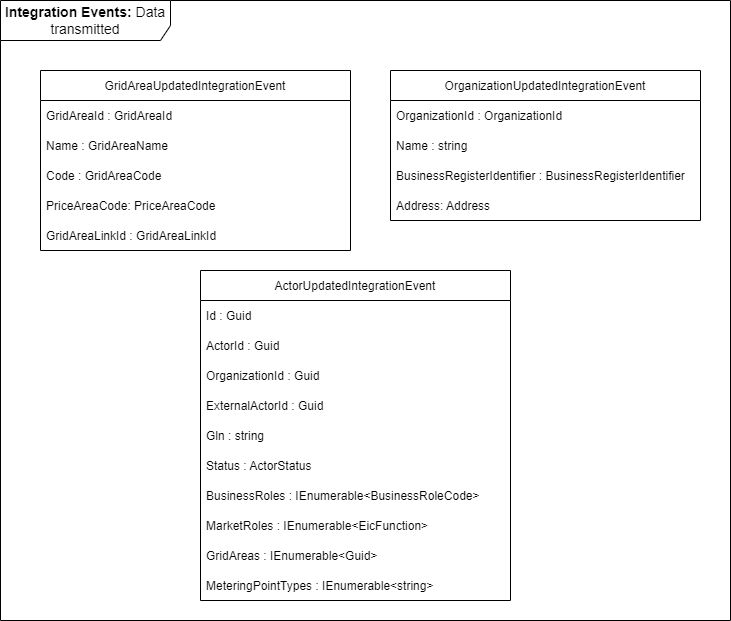

The diagram above was exported from draw.io. Its source (the exported page's mxGraphModel, read from the mxfile embedded in the PNG):
<mxGraphModel dx="2062" dy="1158" grid="1" gridSize="10" guides="1" tooltips="1" connect="1" arrows="1" fold="1" page="1" pageScale="1" pageWidth="827" pageHeight="1169" math="0" shadow="0">
  <root>
    <mxCell id="wYXGQMSHwCxnDrlMr5z7-0" />
    <mxCell id="wYXGQMSHwCxnDrlMr5z7-1" parent="wYXGQMSHwCxnDrlMr5z7-0" />
    <mxCell id="aab_DqjpBysgcowjRAID-0" value="&lt;b&gt;Integration Events:&lt;/b&gt; Data transmitted" style="shape=umlFrame;whiteSpace=wrap;html=1;fontSize=14;width=170;height=40;" vertex="1" parent="wYXGQMSHwCxnDrlMr5z7-1">
      <mxGeometry x="40" y="150" width="730" height="620" as="geometry" />
    </mxCell>
    <mxCell id="L_auNapsmQjdMuqEWJC3-0" value="OrganizationUpdatedIntegrationEvent" style="swimlane;fontStyle=0;childLayout=stackLayout;horizontal=1;startSize=30;horizontalStack=0;resizeParent=1;resizeParentMax=0;resizeLast=0;collapsible=1;marginBottom=0;" vertex="1" parent="wYXGQMSHwCxnDrlMr5z7-1">
      <mxGeometry x="430" y="220" width="310" height="150" as="geometry">
        <mxRectangle x="190" y="210" width="190" height="30" as="alternateBounds" />
      </mxGeometry>
    </mxCell>
    <mxCell id="L_auNapsmQjdMuqEWJC3-1" value="OrganizationId : OrganizationId" style="text;strokeColor=none;fillColor=none;align=left;verticalAlign=middle;spacingLeft=4;spacingRight=4;overflow=hidden;points=[[0,0.5],[1,0.5]];portConstraint=eastwest;rotatable=0;" vertex="1" parent="L_auNapsmQjdMuqEWJC3-0">
      <mxGeometry y="30" width="310" height="30" as="geometry" />
    </mxCell>
    <mxCell id="L_auNapsmQjdMuqEWJC3-2" value="Name : string" style="text;strokeColor=none;fillColor=none;align=left;verticalAlign=middle;spacingLeft=4;spacingRight=4;overflow=hidden;points=[[0,0.5],[1,0.5]];portConstraint=eastwest;rotatable=0;" vertex="1" parent="L_auNapsmQjdMuqEWJC3-0">
      <mxGeometry y="60" width="310" height="30" as="geometry" />
    </mxCell>
    <mxCell id="L_auNapsmQjdMuqEWJC3-3" value="BusinessRegisterIdentifier : BusinessRegisterIdentifier" style="text;strokeColor=none;fillColor=none;align=left;verticalAlign=middle;spacingLeft=4;spacingRight=4;overflow=hidden;points=[[0,0.5],[1,0.5]];portConstraint=eastwest;rotatable=0;" vertex="1" parent="L_auNapsmQjdMuqEWJC3-0">
      <mxGeometry y="90" width="310" height="30" as="geometry" />
    </mxCell>
    <mxCell id="L_auNapsmQjdMuqEWJC3-4" value="Address: Address" style="text;strokeColor=none;fillColor=none;align=left;verticalAlign=middle;spacingLeft=4;spacingRight=4;overflow=hidden;points=[[0,0.5],[1,0.5]];portConstraint=eastwest;rotatable=0;" vertex="1" parent="L_auNapsmQjdMuqEWJC3-0">
      <mxGeometry y="120" width="310" height="30" as="geometry" />
    </mxCell>
    <mxCell id="1-l7f8GCydIA6ckdqeNL-0" value="ActorUpdatedIntegrationEvent" style="swimlane;fontStyle=0;childLayout=stackLayout;horizontal=1;startSize=30;horizontalStack=0;resizeParent=1;resizeParentMax=0;resizeLast=0;collapsible=1;marginBottom=0;" vertex="1" parent="wYXGQMSHwCxnDrlMr5z7-1">
      <mxGeometry x="240" y="420" width="310" height="330" as="geometry">
        <mxRectangle x="200" y="780" width="190" height="30" as="alternateBounds" />
      </mxGeometry>
    </mxCell>
    <mxCell id="1-l7f8GCydIA6ckdqeNL-1" value="Id : Guid" style="text;strokeColor=none;fillColor=none;align=left;verticalAlign=middle;spacingLeft=4;spacingRight=4;overflow=hidden;points=[[0,0.5],[1,0.5]];portConstraint=eastwest;rotatable=0;" vertex="1" parent="1-l7f8GCydIA6ckdqeNL-0">
      <mxGeometry y="30" width="310" height="30" as="geometry" />
    </mxCell>
    <mxCell id="1-l7f8GCydIA6ckdqeNL-2" value="ActorId : Guid" style="text;strokeColor=none;fillColor=none;align=left;verticalAlign=middle;spacingLeft=4;spacingRight=4;overflow=hidden;points=[[0,0.5],[1,0.5]];portConstraint=eastwest;rotatable=0;" vertex="1" parent="1-l7f8GCydIA6ckdqeNL-0">
      <mxGeometry y="60" width="310" height="30" as="geometry" />
    </mxCell>
    <mxCell id="1-l7f8GCydIA6ckdqeNL-3" value="OrganizationId : Guid" style="text;strokeColor=none;fillColor=none;align=left;verticalAlign=middle;spacingLeft=4;spacingRight=4;overflow=hidden;points=[[0,0.5],[1,0.5]];portConstraint=eastwest;rotatable=0;" vertex="1" parent="1-l7f8GCydIA6ckdqeNL-0">
      <mxGeometry y="90" width="310" height="30" as="geometry" />
    </mxCell>
    <mxCell id="1-l7f8GCydIA6ckdqeNL-4" value="ExternalActorId : Guid" style="text;strokeColor=none;fillColor=none;align=left;verticalAlign=middle;spacingLeft=4;spacingRight=4;overflow=hidden;points=[[0,0.5],[1,0.5]];portConstraint=eastwest;rotatable=0;" vertex="1" parent="1-l7f8GCydIA6ckdqeNL-0">
      <mxGeometry y="120" width="310" height="30" as="geometry" />
    </mxCell>
    <mxCell id="1-l7f8GCydIA6ckdqeNL-5" value="Gln : string" style="text;strokeColor=none;fillColor=none;align=left;verticalAlign=middle;spacingLeft=4;spacingRight=4;overflow=hidden;points=[[0,0.5],[1,0.5]];portConstraint=eastwest;rotatable=0;" vertex="1" parent="1-l7f8GCydIA6ckdqeNL-0">
      <mxGeometry y="150" width="310" height="30" as="geometry" />
    </mxCell>
    <mxCell id="1-l7f8GCydIA6ckdqeNL-6" value="Status : ActorStatus" style="text;strokeColor=none;fillColor=none;align=left;verticalAlign=middle;spacingLeft=4;spacingRight=4;overflow=hidden;points=[[0,0.5],[1,0.5]];portConstraint=eastwest;rotatable=0;" vertex="1" parent="1-l7f8GCydIA6ckdqeNL-0">
      <mxGeometry y="180" width="310" height="30" as="geometry" />
    </mxCell>
    <mxCell id="1-l7f8GCydIA6ckdqeNL-7" value="BusinessRoles : IEnumerable&lt;BusinessRoleCode&gt;" style="text;strokeColor=none;fillColor=none;align=left;verticalAlign=middle;spacingLeft=4;spacingRight=4;overflow=hidden;points=[[0,0.5],[1,0.5]];portConstraint=eastwest;rotatable=0;" vertex="1" parent="1-l7f8GCydIA6ckdqeNL-0">
      <mxGeometry y="210" width="310" height="30" as="geometry" />
    </mxCell>
    <mxCell id="1-l7f8GCydIA6ckdqeNL-8" value="MarketRoles : IEnumerable&lt;EicFunction&gt;" style="text;strokeColor=none;fillColor=none;align=left;verticalAlign=middle;spacingLeft=4;spacingRight=4;overflow=hidden;points=[[0,0.5],[1,0.5]];portConstraint=eastwest;rotatable=0;" vertex="1" parent="1-l7f8GCydIA6ckdqeNL-0">
      <mxGeometry y="240" width="310" height="30" as="geometry" />
    </mxCell>
    <mxCell id="1-l7f8GCydIA6ckdqeNL-9" value="GridAreas : IEnumerable&lt;Guid&gt;" style="text;strokeColor=none;fillColor=none;align=left;verticalAlign=middle;spacingLeft=4;spacingRight=4;overflow=hidden;points=[[0,0.5],[1,0.5]];portConstraint=eastwest;rotatable=0;" vertex="1" parent="1-l7f8GCydIA6ckdqeNL-0">
      <mxGeometry y="270" width="310" height="30" as="geometry" />
    </mxCell>
    <mxCell id="1-l7f8GCydIA6ckdqeNL-10" value="MeteringPointTypes : IEnumerable&lt;string&gt;" style="text;strokeColor=none;fillColor=none;align=left;verticalAlign=middle;spacingLeft=4;spacingRight=4;overflow=hidden;points=[[0,0.5],[1,0.5]];portConstraint=eastwest;rotatable=0;" vertex="1" parent="1-l7f8GCydIA6ckdqeNL-0">
      <mxGeometry y="300" width="310" height="30" as="geometry" />
    </mxCell>
    <mxCell id="1-l7f8GCydIA6ckdqeNL-11" value="GridAreaUpdatedIntegrationEvent" style="swimlane;fontStyle=0;childLayout=stackLayout;horizontal=1;startSize=30;horizontalStack=0;resizeParent=1;resizeParentMax=0;resizeLast=0;collapsible=1;marginBottom=0;" vertex="1" parent="wYXGQMSHwCxnDrlMr5z7-1">
      <mxGeometry x="80" y="220" width="310" height="180" as="geometry">
        <mxRectangle x="190" y="210" width="190" height="30" as="alternateBounds" />
      </mxGeometry>
    </mxCell>
    <mxCell id="1-l7f8GCydIA6ckdqeNL-12" value="GridAreaId : GridAreaId" style="text;strokeColor=none;fillColor=none;align=left;verticalAlign=middle;spacingLeft=4;spacingRight=4;overflow=hidden;points=[[0,0.5],[1,0.5]];portConstraint=eastwest;rotatable=0;" vertex="1" parent="1-l7f8GCydIA6ckdqeNL-11">
      <mxGeometry y="30" width="310" height="30" as="geometry" />
    </mxCell>
    <mxCell id="1-l7f8GCydIA6ckdqeNL-13" value="Name : GridAreaName" style="text;strokeColor=none;fillColor=none;align=left;verticalAlign=middle;spacingLeft=4;spacingRight=4;overflow=hidden;points=[[0,0.5],[1,0.5]];portConstraint=eastwest;rotatable=0;" vertex="1" parent="1-l7f8GCydIA6ckdqeNL-11">
      <mxGeometry y="60" width="310" height="30" as="geometry" />
    </mxCell>
    <mxCell id="1-l7f8GCydIA6ckdqeNL-14" value="Code : GridAreaCode" style="text;strokeColor=none;fillColor=none;align=left;verticalAlign=middle;spacingLeft=4;spacingRight=4;overflow=hidden;points=[[0,0.5],[1,0.5]];portConstraint=eastwest;rotatable=0;" vertex="1" parent="1-l7f8GCydIA6ckdqeNL-11">
      <mxGeometry y="90" width="310" height="30" as="geometry" />
    </mxCell>
    <mxCell id="1-l7f8GCydIA6ckdqeNL-15" value="PriceAreaCode: PriceAreaCode" style="text;strokeColor=none;fillColor=none;align=left;verticalAlign=middle;spacingLeft=4;spacingRight=4;overflow=hidden;points=[[0,0.5],[1,0.5]];portConstraint=eastwest;rotatable=0;" vertex="1" parent="1-l7f8GCydIA6ckdqeNL-11">
      <mxGeometry y="120" width="310" height="30" as="geometry" />
    </mxCell>
    <mxCell id="1-l7f8GCydIA6ckdqeNL-16" value="GridAreaLinkId : GridAreaLinkId" style="text;strokeColor=none;fillColor=none;align=left;verticalAlign=middle;spacingLeft=4;spacingRight=4;overflow=hidden;points=[[0,0.5],[1,0.5]];portConstraint=eastwest;rotatable=0;" vertex="1" parent="1-l7f8GCydIA6ckdqeNL-11">
      <mxGeometry y="150" width="310" height="30" as="geometry" />
    </mxCell>
  </root>
</mxGraphModel>